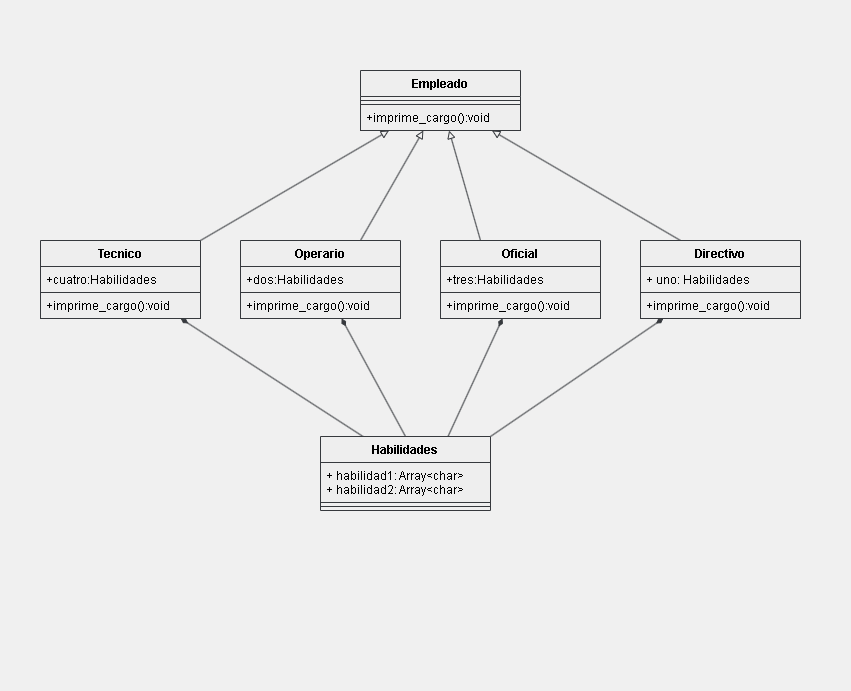

The diagram above was exported from draw.io. Its source (the exported page's mxGraphModel, read from the mxfile embedded in the PNG):
<mxGraphModel dx="1149" dy="779" grid="1" gridSize="10" guides="1" tooltips="1" connect="1" arrows="1" fold="1" page="1" pageScale="1" pageWidth="850" pageHeight="1100" math="0" shadow="0">
  <root>
    <mxCell id="0" />
    <mxCell id="1" parent="0" />
    <mxCell id="46" value="" style="rounded=0;whiteSpace=wrap;html=1;strokeColor=#F0F0F0;fillColor=#F0F0F0;movable=0;resizable=0;rotatable=0;deletable=0;editable=0;connectable=0;" parent="1" vertex="1">
      <mxGeometry y="40" width="850" height="690" as="geometry" />
    </mxCell>
    <mxCell id="40" style="html=1;exitX=0.25;exitY=0;exitDx=0;exitDy=0;endArrow=diamondThin;endFill=1;swimlaneLine=1;fontColor=#000000;labelBackgroundColor=none;fillColor=#eeeeee;strokeColor=#36393d;" parent="1" source="3" target="31" edge="1">
      <mxGeometry relative="1" as="geometry" />
    </mxCell>
    <mxCell id="41" style="html=1;exitX=0.5;exitY=0;exitDx=0;exitDy=0;endArrow=diamondThin;endFill=1;swimlaneLine=1;fontColor=#000000;labelBackgroundColor=none;fillColor=#eeeeee;strokeColor=#36393d;" parent="1" source="3" target="19" edge="1">
      <mxGeometry relative="1" as="geometry">
        <mxPoint x="400" y="410" as="targetPoint" />
      </mxGeometry>
    </mxCell>
    <mxCell id="42" style="html=1;exitX=0.75;exitY=0;exitDx=0;exitDy=0;endArrow=diamondThin;endFill=1;swimlaneLine=1;fontColor=#000000;labelBackgroundColor=none;fillColor=#eeeeee;strokeColor=#36393d;" parent="1" source="3" target="27" edge="1">
      <mxGeometry relative="1" as="geometry">
        <mxPoint x="530" y="400" as="targetPoint" />
      </mxGeometry>
    </mxCell>
    <mxCell id="43" style="html=1;exitX=1;exitY=0;exitDx=0;exitDy=0;endArrow=diamondThin;endFill=1;swimlaneLine=1;fontColor=#000000;labelBackgroundColor=none;fillColor=#eeeeee;strokeColor=#36393d;" parent="1" source="3" target="23" edge="1">
      <mxGeometry relative="1" as="geometry">
        <mxPoint x="650" y="380" as="targetPoint" />
      </mxGeometry>
    </mxCell>
    <mxCell id="3" value="Habilidades" style="swimlane;fontStyle=1;align=center;verticalAlign=top;childLayout=stackLayout;horizontal=1;startSize=26;horizontalStack=0;resizeParent=1;resizeParentMax=0;resizeLast=0;collapsible=1;marginBottom=0;swimlaneLine=1;labelBackgroundColor=none;fillColor=#eeeeee;strokeColor=#36393d;fontColor=#000000;" parent="1" vertex="1">
      <mxGeometry x="320" y="476" width="170" height="74" as="geometry" />
    </mxCell>
    <mxCell id="4" value="+ habilidad1: Array&lt;char&gt;&#10;+ habilidad2: Array&lt;char&gt;&#10;" style="text;align=left;verticalAlign=top;spacingLeft=4;spacingRight=4;overflow=hidden;rotatable=0;points=[[0,0.5],[1,0.5]];portConstraint=eastwest;swimlaneLine=1;labelBackgroundColor=none;fillColor=#eeeeee;strokeColor=#36393d;fontColor=#000000;" parent="3" vertex="1">
      <mxGeometry y="26" width="170" height="40" as="geometry" />
    </mxCell>
    <mxCell id="5" value="" style="line;strokeWidth=1;align=left;verticalAlign=middle;spacingTop=-1;spacingLeft=3;spacingRight=3;rotatable=0;labelPosition=right;points=[];portConstraint=eastwest;swimlaneLine=1;labelBackgroundColor=none;fillColor=#eeeeee;strokeColor=#36393d;fontColor=#000000;" parent="3" vertex="1">
      <mxGeometry y="66" width="170" height="8" as="geometry" />
    </mxCell>
    <mxCell id="11" value="Empleado" style="swimlane;fontStyle=1;align=center;verticalAlign=top;childLayout=stackLayout;horizontal=1;startSize=26;horizontalStack=0;resizeParent=1;resizeParentMax=0;resizeLast=0;collapsible=1;marginBottom=0;swimlaneLine=1;labelBackgroundColor=none;fillColor=#eeeeee;strokeColor=#36393d;fontColor=#000000;" parent="1" vertex="1">
      <mxGeometry x="360" y="110" width="160" height="60" as="geometry" />
    </mxCell>
    <mxCell id="13" value="" style="line;strokeWidth=1;align=left;verticalAlign=middle;spacingTop=-1;spacingLeft=3;spacingRight=3;rotatable=0;labelPosition=right;points=[];portConstraint=eastwest;swimlaneLine=1;labelBackgroundColor=none;fillColor=#eeeeee;strokeColor=#36393d;fontColor=#000000;" parent="11" vertex="1">
      <mxGeometry y="26" width="160" height="8" as="geometry" />
    </mxCell>
    <mxCell id="14" value="+imprime_cargo():void &#10;" style="text;align=left;verticalAlign=top;spacingLeft=4;spacingRight=4;overflow=hidden;rotatable=0;points=[[0,0.5],[1,0.5]];portConstraint=eastwest;swimlaneLine=1;labelBackgroundColor=none;fillColor=#eeeeee;strokeColor=#36393d;fontColor=#000000;" parent="11" vertex="1">
      <mxGeometry y="34" width="160" height="26" as="geometry" />
    </mxCell>
    <mxCell id="37" style="edgeStyle=none;html=1;exitX=0.75;exitY=0;exitDx=0;exitDy=0;endArrow=block;endFill=0;swimlaneLine=1;fontColor=#000000;labelBackgroundColor=none;fillColor=#eeeeee;strokeColor=#36393d;" parent="1" source="19" target="11" edge="1">
      <mxGeometry relative="1" as="geometry" />
    </mxCell>
    <mxCell id="19" value="Operario" style="swimlane;fontStyle=1;align=center;verticalAlign=top;childLayout=stackLayout;horizontal=1;startSize=26;horizontalStack=0;resizeParent=1;resizeParentMax=0;resizeLast=0;collapsible=1;marginBottom=0;swimlaneLine=1;labelBackgroundColor=none;fillColor=#eeeeee;strokeColor=#36393d;fontColor=#000000;" parent="1" vertex="1">
      <mxGeometry x="240" y="280" width="160" height="78" as="geometry">
        <mxRectangle x="240" y="280" width="90" height="30" as="alternateBounds" />
      </mxGeometry>
    </mxCell>
    <mxCell id="20" value="+dos:Habilidades " style="text;align=left;verticalAlign=top;spacingLeft=4;spacingRight=4;overflow=hidden;rotatable=0;points=[[0,0.5],[1,0.5]];portConstraint=eastwest;swimlaneLine=1;labelBackgroundColor=none;fillColor=#eeeeee;strokeColor=#36393d;fontColor=#000000;" parent="19" vertex="1">
      <mxGeometry y="26" width="160" height="26" as="geometry" />
    </mxCell>
    <mxCell id="22" value="+imprime_cargo():void " style="text;align=left;verticalAlign=top;spacingLeft=4;spacingRight=4;overflow=hidden;rotatable=0;points=[[0,0.5],[1,0.5]];portConstraint=eastwest;swimlaneLine=1;labelBackgroundColor=none;fillColor=#eeeeee;strokeColor=#36393d;fontColor=#000000;" parent="19" vertex="1">
      <mxGeometry y="52" width="160" height="26" as="geometry" />
    </mxCell>
    <mxCell id="39" style="edgeStyle=none;html=1;exitX=0.25;exitY=0;exitDx=0;exitDy=0;endArrow=block;endFill=0;swimlaneLine=1;fontColor=#000000;labelBackgroundColor=none;fillColor=#eeeeee;strokeColor=#36393d;" parent="1" source="23" target="11" edge="1">
      <mxGeometry relative="1" as="geometry" />
    </mxCell>
    <mxCell id="23" value="Directivo" style="swimlane;fontStyle=1;align=center;verticalAlign=top;childLayout=stackLayout;horizontal=1;startSize=26;horizontalStack=0;resizeParent=1;resizeParentMax=0;resizeLast=0;collapsible=1;marginBottom=0;swimlaneLine=1;labelBackgroundColor=none;fillColor=#eeeeee;strokeColor=#36393d;fontColor=#000000;" parent="1" vertex="1">
      <mxGeometry x="640" y="280" width="160" height="78" as="geometry" />
    </mxCell>
    <mxCell id="24" value="+ uno: Habilidades" style="text;align=left;verticalAlign=top;spacingLeft=4;spacingRight=4;overflow=hidden;rotatable=0;points=[[0,0.5],[1,0.5]];portConstraint=eastwest;swimlaneLine=1;labelBackgroundColor=none;fillColor=#eeeeee;strokeColor=#36393d;fontColor=#000000;" parent="23" vertex="1">
      <mxGeometry y="26" width="160" height="26" as="geometry" />
    </mxCell>
    <mxCell id="26" value="+imprime_cargo():void " style="text;align=left;verticalAlign=top;spacingLeft=4;spacingRight=4;overflow=hidden;rotatable=0;points=[[0,0.5],[1,0.5]];portConstraint=eastwest;swimlaneLine=1;labelBackgroundColor=none;fillColor=#eeeeee;strokeColor=#36393d;fontColor=#000000;" parent="23" vertex="1">
      <mxGeometry y="52" width="160" height="26" as="geometry" />
    </mxCell>
    <mxCell id="38" style="edgeStyle=none;html=1;exitX=0.25;exitY=0;exitDx=0;exitDy=0;endArrow=block;endFill=0;swimlaneLine=1;fontColor=#000000;labelBackgroundColor=none;fillColor=#eeeeee;strokeColor=#36393d;" parent="1" source="27" target="11" edge="1">
      <mxGeometry relative="1" as="geometry" />
    </mxCell>
    <mxCell id="27" value="Oficial" style="swimlane;fontStyle=1;align=center;verticalAlign=top;childLayout=stackLayout;horizontal=1;startSize=26;horizontalStack=0;resizeParent=1;resizeParentMax=0;resizeLast=0;collapsible=1;marginBottom=0;swimlaneLine=1;labelBackgroundColor=none;fillColor=#eeeeee;strokeColor=#36393d;fontColor=#000000;" parent="1" vertex="1">
      <mxGeometry x="440" y="280" width="160" height="78" as="geometry" />
    </mxCell>
    <mxCell id="28" value="+tres:Habilidades " style="text;align=left;verticalAlign=top;spacingLeft=4;spacingRight=4;overflow=hidden;rotatable=0;points=[[0,0.5],[1,0.5]];portConstraint=eastwest;swimlaneLine=1;labelBackgroundColor=none;fillColor=#eeeeee;strokeColor=#36393d;fontColor=#000000;" parent="27" vertex="1">
      <mxGeometry y="26" width="160" height="26" as="geometry" />
    </mxCell>
    <mxCell id="30" value="+imprime_cargo():void " style="text;align=left;verticalAlign=top;spacingLeft=4;spacingRight=4;overflow=hidden;rotatable=0;points=[[0,0.5],[1,0.5]];portConstraint=eastwest;swimlaneLine=1;labelBackgroundColor=none;fillColor=#eeeeee;strokeColor=#36393d;fontColor=#000000;" parent="27" vertex="1">
      <mxGeometry y="52" width="160" height="26" as="geometry" />
    </mxCell>
    <mxCell id="36" style="edgeStyle=none;html=1;exitX=1;exitY=0;exitDx=0;exitDy=0;endArrow=block;endFill=0;swimlaneLine=1;fontColor=#000000;labelBackgroundColor=none;fillColor=#eeeeee;strokeColor=#36393d;" parent="1" source="31" target="11" edge="1">
      <mxGeometry relative="1" as="geometry">
        <mxPoint x="330" y="190" as="targetPoint" />
      </mxGeometry>
    </mxCell>
    <mxCell id="31" value="Tecnico" style="swimlane;fontStyle=1;align=center;verticalAlign=top;childLayout=stackLayout;horizontal=1;startSize=26;horizontalStack=0;resizeParent=1;resizeParentMax=0;resizeLast=0;collapsible=1;marginBottom=0;swimlaneLine=1;labelBackgroundColor=none;fillColor=#eeeeee;strokeColor=#36393d;fontColor=#000000;" parent="1" vertex="1">
      <mxGeometry x="40" y="280" width="160" height="78" as="geometry" />
    </mxCell>
    <mxCell id="32" value="+cuatro:Habilidades " style="text;align=left;verticalAlign=top;spacingLeft=4;spacingRight=4;overflow=hidden;rotatable=0;points=[[0,0.5],[1,0.5]];portConstraint=eastwest;swimlaneLine=1;labelBackgroundColor=none;fillColor=#eeeeee;strokeColor=#36393d;fontColor=#000000;" parent="31" vertex="1">
      <mxGeometry y="26" width="160" height="26" as="geometry" />
    </mxCell>
    <mxCell id="34" value="+imprime_cargo():void " style="text;align=left;verticalAlign=top;spacingLeft=4;spacingRight=4;overflow=hidden;rotatable=0;points=[[0,0.5],[1,0.5]];portConstraint=eastwest;swimlaneLine=1;labelBackgroundColor=none;fillColor=#eeeeee;strokeColor=#36393d;fontColor=#000000;" parent="31" vertex="1">
      <mxGeometry y="52" width="160" height="26" as="geometry" />
    </mxCell>
  </root>
</mxGraphModel>